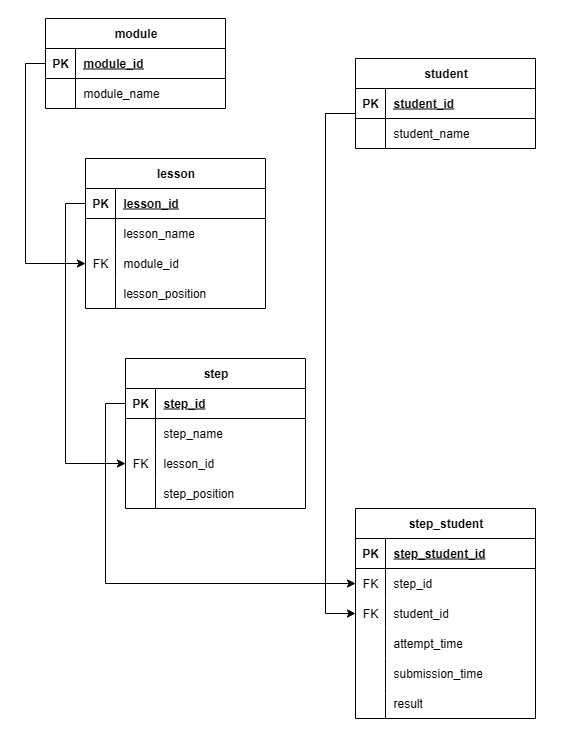

The diagram above was exported from draw.io. Its source (the exported page's mxGraphModel, read from the mxfile embedded in the PNG):
<mxGraphModel dx="992" dy="502" grid="1" gridSize="10" guides="1" tooltips="1" connect="1" arrows="1" fold="1" page="1" pageScale="1" pageWidth="827" pageHeight="1169" math="0" shadow="0">
  <root>
    <mxCell id="0" />
    <mxCell id="1" parent="0" />
    <mxCell id="2IPTO8mHYTiCgnxYsXcy-1" value="module" style="shape=table;startSize=30;container=1;collapsible=1;childLayout=tableLayout;fixedRows=1;rowLines=0;fontStyle=1;align=center;resizeLast=1;html=1;" vertex="1" parent="1">
      <mxGeometry x="40" y="80" width="180" height="90" as="geometry">
        <mxRectangle x="70" y="60" width="80" height="30" as="alternateBounds" />
      </mxGeometry>
    </mxCell>
    <mxCell id="2IPTO8mHYTiCgnxYsXcy-2" value="" style="shape=tableRow;horizontal=0;startSize=0;swimlaneHead=0;swimlaneBody=0;fillColor=none;collapsible=0;dropTarget=0;points=[[0,0.5],[1,0.5]];portConstraint=eastwest;top=0;left=0;right=0;bottom=1;" vertex="1" parent="2IPTO8mHYTiCgnxYsXcy-1">
      <mxGeometry y="30" width="180" height="30" as="geometry" />
    </mxCell>
    <mxCell id="2IPTO8mHYTiCgnxYsXcy-3" value="PK" style="shape=partialRectangle;connectable=0;fillColor=none;top=0;left=0;bottom=0;right=0;fontStyle=1;overflow=hidden;whiteSpace=wrap;html=1;" vertex="1" parent="2IPTO8mHYTiCgnxYsXcy-2">
      <mxGeometry width="30" height="30" as="geometry">
        <mxRectangle width="30" height="30" as="alternateBounds" />
      </mxGeometry>
    </mxCell>
    <mxCell id="2IPTO8mHYTiCgnxYsXcy-4" value="module_id" style="shape=partialRectangle;connectable=0;fillColor=none;top=0;left=0;bottom=0;right=0;align=left;spacingLeft=6;fontStyle=5;overflow=hidden;whiteSpace=wrap;html=1;" vertex="1" parent="2IPTO8mHYTiCgnxYsXcy-2">
      <mxGeometry x="30" width="150" height="30" as="geometry">
        <mxRectangle width="150" height="30" as="alternateBounds" />
      </mxGeometry>
    </mxCell>
    <mxCell id="2IPTO8mHYTiCgnxYsXcy-5" value="" style="shape=tableRow;horizontal=0;startSize=0;swimlaneHead=0;swimlaneBody=0;fillColor=none;collapsible=0;dropTarget=0;points=[[0,0.5],[1,0.5]];portConstraint=eastwest;top=0;left=0;right=0;bottom=0;" vertex="1" parent="2IPTO8mHYTiCgnxYsXcy-1">
      <mxGeometry y="60" width="180" height="30" as="geometry" />
    </mxCell>
    <mxCell id="2IPTO8mHYTiCgnxYsXcy-6" value="" style="shape=partialRectangle;connectable=0;fillColor=none;top=0;left=0;bottom=0;right=0;editable=1;overflow=hidden;whiteSpace=wrap;html=1;" vertex="1" parent="2IPTO8mHYTiCgnxYsXcy-5">
      <mxGeometry width="30" height="30" as="geometry">
        <mxRectangle width="30" height="30" as="alternateBounds" />
      </mxGeometry>
    </mxCell>
    <mxCell id="2IPTO8mHYTiCgnxYsXcy-7" value="module_name" style="shape=partialRectangle;connectable=0;fillColor=none;top=0;left=0;bottom=0;right=0;align=left;spacingLeft=6;overflow=hidden;whiteSpace=wrap;html=1;" vertex="1" parent="2IPTO8mHYTiCgnxYsXcy-5">
      <mxGeometry x="30" width="150" height="30" as="geometry">
        <mxRectangle width="150" height="30" as="alternateBounds" />
      </mxGeometry>
    </mxCell>
    <mxCell id="2IPTO8mHYTiCgnxYsXcy-14" value="lesson" style="shape=table;startSize=30;container=1;collapsible=1;childLayout=tableLayout;fixedRows=1;rowLines=0;fontStyle=1;align=center;resizeLast=1;html=1;" vertex="1" parent="1">
      <mxGeometry x="80" y="220" width="180" height="150" as="geometry" />
    </mxCell>
    <mxCell id="2IPTO8mHYTiCgnxYsXcy-15" value="" style="shape=tableRow;horizontal=0;startSize=0;swimlaneHead=0;swimlaneBody=0;fillColor=none;collapsible=0;dropTarget=0;points=[[0,0.5],[1,0.5]];portConstraint=eastwest;top=0;left=0;right=0;bottom=1;" vertex="1" parent="2IPTO8mHYTiCgnxYsXcy-14">
      <mxGeometry y="30" width="180" height="30" as="geometry" />
    </mxCell>
    <mxCell id="2IPTO8mHYTiCgnxYsXcy-16" value="PK" style="shape=partialRectangle;connectable=0;fillColor=none;top=0;left=0;bottom=0;right=0;fontStyle=1;overflow=hidden;whiteSpace=wrap;html=1;" vertex="1" parent="2IPTO8mHYTiCgnxYsXcy-15">
      <mxGeometry width="30" height="30" as="geometry">
        <mxRectangle width="30" height="30" as="alternateBounds" />
      </mxGeometry>
    </mxCell>
    <mxCell id="2IPTO8mHYTiCgnxYsXcy-17" value="lesson_id" style="shape=partialRectangle;connectable=0;fillColor=none;top=0;left=0;bottom=0;right=0;align=left;spacingLeft=6;fontStyle=5;overflow=hidden;whiteSpace=wrap;html=1;" vertex="1" parent="2IPTO8mHYTiCgnxYsXcy-15">
      <mxGeometry x="30" width="150" height="30" as="geometry">
        <mxRectangle width="150" height="30" as="alternateBounds" />
      </mxGeometry>
    </mxCell>
    <mxCell id="2IPTO8mHYTiCgnxYsXcy-18" value="" style="shape=tableRow;horizontal=0;startSize=0;swimlaneHead=0;swimlaneBody=0;fillColor=none;collapsible=0;dropTarget=0;points=[[0,0.5],[1,0.5]];portConstraint=eastwest;top=0;left=0;right=0;bottom=0;" vertex="1" parent="2IPTO8mHYTiCgnxYsXcy-14">
      <mxGeometry y="60" width="180" height="30" as="geometry" />
    </mxCell>
    <mxCell id="2IPTO8mHYTiCgnxYsXcy-19" value="" style="shape=partialRectangle;connectable=0;fillColor=none;top=0;left=0;bottom=0;right=0;editable=1;overflow=hidden;whiteSpace=wrap;html=1;" vertex="1" parent="2IPTO8mHYTiCgnxYsXcy-18">
      <mxGeometry width="30" height="30" as="geometry">
        <mxRectangle width="30" height="30" as="alternateBounds" />
      </mxGeometry>
    </mxCell>
    <mxCell id="2IPTO8mHYTiCgnxYsXcy-20" value="lesson_name" style="shape=partialRectangle;connectable=0;fillColor=none;top=0;left=0;bottom=0;right=0;align=left;spacingLeft=6;overflow=hidden;whiteSpace=wrap;html=1;" vertex="1" parent="2IPTO8mHYTiCgnxYsXcy-18">
      <mxGeometry x="30" width="150" height="30" as="geometry">
        <mxRectangle width="150" height="30" as="alternateBounds" />
      </mxGeometry>
    </mxCell>
    <mxCell id="2IPTO8mHYTiCgnxYsXcy-21" value="" style="shape=tableRow;horizontal=0;startSize=0;swimlaneHead=0;swimlaneBody=0;fillColor=none;collapsible=0;dropTarget=0;points=[[0,0.5],[1,0.5]];portConstraint=eastwest;top=0;left=0;right=0;bottom=0;" vertex="1" parent="2IPTO8mHYTiCgnxYsXcy-14">
      <mxGeometry y="90" width="180" height="30" as="geometry" />
    </mxCell>
    <mxCell id="2IPTO8mHYTiCgnxYsXcy-22" value="FK" style="shape=partialRectangle;connectable=0;fillColor=none;top=0;left=0;bottom=0;right=0;editable=1;overflow=hidden;whiteSpace=wrap;html=1;" vertex="1" parent="2IPTO8mHYTiCgnxYsXcy-21">
      <mxGeometry width="30" height="30" as="geometry">
        <mxRectangle width="30" height="30" as="alternateBounds" />
      </mxGeometry>
    </mxCell>
    <mxCell id="2IPTO8mHYTiCgnxYsXcy-23" value="module_id" style="shape=partialRectangle;connectable=0;fillColor=none;top=0;left=0;bottom=0;right=0;align=left;spacingLeft=6;overflow=hidden;whiteSpace=wrap;html=1;" vertex="1" parent="2IPTO8mHYTiCgnxYsXcy-21">
      <mxGeometry x="30" width="150" height="30" as="geometry">
        <mxRectangle width="150" height="30" as="alternateBounds" />
      </mxGeometry>
    </mxCell>
    <mxCell id="2IPTO8mHYTiCgnxYsXcy-24" value="" style="shape=tableRow;horizontal=0;startSize=0;swimlaneHead=0;swimlaneBody=0;fillColor=none;collapsible=0;dropTarget=0;points=[[0,0.5],[1,0.5]];portConstraint=eastwest;top=0;left=0;right=0;bottom=0;" vertex="1" parent="2IPTO8mHYTiCgnxYsXcy-14">
      <mxGeometry y="120" width="180" height="30" as="geometry" />
    </mxCell>
    <mxCell id="2IPTO8mHYTiCgnxYsXcy-25" value="" style="shape=partialRectangle;connectable=0;fillColor=none;top=0;left=0;bottom=0;right=0;editable=1;overflow=hidden;whiteSpace=wrap;html=1;" vertex="1" parent="2IPTO8mHYTiCgnxYsXcy-24">
      <mxGeometry width="30" height="30" as="geometry">
        <mxRectangle width="30" height="30" as="alternateBounds" />
      </mxGeometry>
    </mxCell>
    <mxCell id="2IPTO8mHYTiCgnxYsXcy-26" value="lesson_position" style="shape=partialRectangle;connectable=0;fillColor=none;top=0;left=0;bottom=0;right=0;align=left;spacingLeft=6;overflow=hidden;whiteSpace=wrap;html=1;" vertex="1" parent="2IPTO8mHYTiCgnxYsXcy-24">
      <mxGeometry x="30" width="150" height="30" as="geometry">
        <mxRectangle width="150" height="30" as="alternateBounds" />
      </mxGeometry>
    </mxCell>
    <mxCell id="2IPTO8mHYTiCgnxYsXcy-28" style="edgeStyle=orthogonalEdgeStyle;rounded=0;orthogonalLoop=1;jettySize=auto;html=1;exitX=0;exitY=0.5;exitDx=0;exitDy=0;entryX=0;entryY=0.5;entryDx=0;entryDy=0;" edge="1" parent="1" source="2IPTO8mHYTiCgnxYsXcy-2" target="2IPTO8mHYTiCgnxYsXcy-21">
      <mxGeometry relative="1" as="geometry" />
    </mxCell>
    <mxCell id="2IPTO8mHYTiCgnxYsXcy-29" value="step" style="shape=table;startSize=30;container=1;collapsible=1;childLayout=tableLayout;fixedRows=1;rowLines=0;fontStyle=1;align=center;resizeLast=1;html=1;" vertex="1" parent="1">
      <mxGeometry x="120" y="420" width="180" height="150" as="geometry" />
    </mxCell>
    <mxCell id="2IPTO8mHYTiCgnxYsXcy-30" value="" style="shape=tableRow;horizontal=0;startSize=0;swimlaneHead=0;swimlaneBody=0;fillColor=none;collapsible=0;dropTarget=0;points=[[0,0.5],[1,0.5]];portConstraint=eastwest;top=0;left=0;right=0;bottom=1;" vertex="1" parent="2IPTO8mHYTiCgnxYsXcy-29">
      <mxGeometry y="30" width="180" height="30" as="geometry" />
    </mxCell>
    <mxCell id="2IPTO8mHYTiCgnxYsXcy-31" value="PK" style="shape=partialRectangle;connectable=0;fillColor=none;top=0;left=0;bottom=0;right=0;fontStyle=1;overflow=hidden;whiteSpace=wrap;html=1;" vertex="1" parent="2IPTO8mHYTiCgnxYsXcy-30">
      <mxGeometry width="30" height="30" as="geometry">
        <mxRectangle width="30" height="30" as="alternateBounds" />
      </mxGeometry>
    </mxCell>
    <mxCell id="2IPTO8mHYTiCgnxYsXcy-32" value="step_id" style="shape=partialRectangle;connectable=0;fillColor=none;top=0;left=0;bottom=0;right=0;align=left;spacingLeft=6;fontStyle=5;overflow=hidden;whiteSpace=wrap;html=1;" vertex="1" parent="2IPTO8mHYTiCgnxYsXcy-30">
      <mxGeometry x="30" width="150" height="30" as="geometry">
        <mxRectangle width="150" height="30" as="alternateBounds" />
      </mxGeometry>
    </mxCell>
    <mxCell id="2IPTO8mHYTiCgnxYsXcy-33" value="" style="shape=tableRow;horizontal=0;startSize=0;swimlaneHead=0;swimlaneBody=0;fillColor=none;collapsible=0;dropTarget=0;points=[[0,0.5],[1,0.5]];portConstraint=eastwest;top=0;left=0;right=0;bottom=0;" vertex="1" parent="2IPTO8mHYTiCgnxYsXcy-29">
      <mxGeometry y="60" width="180" height="30" as="geometry" />
    </mxCell>
    <mxCell id="2IPTO8mHYTiCgnxYsXcy-34" value="" style="shape=partialRectangle;connectable=0;fillColor=none;top=0;left=0;bottom=0;right=0;editable=1;overflow=hidden;whiteSpace=wrap;html=1;" vertex="1" parent="2IPTO8mHYTiCgnxYsXcy-33">
      <mxGeometry width="30" height="30" as="geometry">
        <mxRectangle width="30" height="30" as="alternateBounds" />
      </mxGeometry>
    </mxCell>
    <mxCell id="2IPTO8mHYTiCgnxYsXcy-35" value="step_name" style="shape=partialRectangle;connectable=0;fillColor=none;top=0;left=0;bottom=0;right=0;align=left;spacingLeft=6;overflow=hidden;whiteSpace=wrap;html=1;" vertex="1" parent="2IPTO8mHYTiCgnxYsXcy-33">
      <mxGeometry x="30" width="150" height="30" as="geometry">
        <mxRectangle width="150" height="30" as="alternateBounds" />
      </mxGeometry>
    </mxCell>
    <mxCell id="2IPTO8mHYTiCgnxYsXcy-36" value="" style="shape=tableRow;horizontal=0;startSize=0;swimlaneHead=0;swimlaneBody=0;fillColor=none;collapsible=0;dropTarget=0;points=[[0,0.5],[1,0.5]];portConstraint=eastwest;top=0;left=0;right=0;bottom=0;" vertex="1" parent="2IPTO8mHYTiCgnxYsXcy-29">
      <mxGeometry y="90" width="180" height="30" as="geometry" />
    </mxCell>
    <mxCell id="2IPTO8mHYTiCgnxYsXcy-37" value="FK" style="shape=partialRectangle;connectable=0;fillColor=none;top=0;left=0;bottom=0;right=0;editable=1;overflow=hidden;whiteSpace=wrap;html=1;" vertex="1" parent="2IPTO8mHYTiCgnxYsXcy-36">
      <mxGeometry width="30" height="30" as="geometry">
        <mxRectangle width="30" height="30" as="alternateBounds" />
      </mxGeometry>
    </mxCell>
    <mxCell id="2IPTO8mHYTiCgnxYsXcy-38" value="lesson_id" style="shape=partialRectangle;connectable=0;fillColor=none;top=0;left=0;bottom=0;right=0;align=left;spacingLeft=6;overflow=hidden;whiteSpace=wrap;html=1;" vertex="1" parent="2IPTO8mHYTiCgnxYsXcy-36">
      <mxGeometry x="30" width="150" height="30" as="geometry">
        <mxRectangle width="150" height="30" as="alternateBounds" />
      </mxGeometry>
    </mxCell>
    <mxCell id="2IPTO8mHYTiCgnxYsXcy-39" value="" style="shape=tableRow;horizontal=0;startSize=0;swimlaneHead=0;swimlaneBody=0;fillColor=none;collapsible=0;dropTarget=0;points=[[0,0.5],[1,0.5]];portConstraint=eastwest;top=0;left=0;right=0;bottom=0;" vertex="1" parent="2IPTO8mHYTiCgnxYsXcy-29">
      <mxGeometry y="120" width="180" height="30" as="geometry" />
    </mxCell>
    <mxCell id="2IPTO8mHYTiCgnxYsXcy-40" value="" style="shape=partialRectangle;connectable=0;fillColor=none;top=0;left=0;bottom=0;right=0;editable=1;overflow=hidden;whiteSpace=wrap;html=1;" vertex="1" parent="2IPTO8mHYTiCgnxYsXcy-39">
      <mxGeometry width="30" height="30" as="geometry">
        <mxRectangle width="30" height="30" as="alternateBounds" />
      </mxGeometry>
    </mxCell>
    <mxCell id="2IPTO8mHYTiCgnxYsXcy-41" value="step_position" style="shape=partialRectangle;connectable=0;fillColor=none;top=0;left=0;bottom=0;right=0;align=left;spacingLeft=6;overflow=hidden;whiteSpace=wrap;html=1;" vertex="1" parent="2IPTO8mHYTiCgnxYsXcy-39">
      <mxGeometry x="30" width="150" height="30" as="geometry">
        <mxRectangle width="150" height="30" as="alternateBounds" />
      </mxGeometry>
    </mxCell>
    <mxCell id="2IPTO8mHYTiCgnxYsXcy-42" style="edgeStyle=orthogonalEdgeStyle;rounded=0;orthogonalLoop=1;jettySize=auto;html=1;exitX=0;exitY=0.5;exitDx=0;exitDy=0;entryX=0;entryY=0.5;entryDx=0;entryDy=0;" edge="1" parent="1" source="2IPTO8mHYTiCgnxYsXcy-15" target="2IPTO8mHYTiCgnxYsXcy-36">
      <mxGeometry relative="1" as="geometry" />
    </mxCell>
    <mxCell id="2IPTO8mHYTiCgnxYsXcy-43" value="student" style="shape=table;startSize=30;container=1;collapsible=1;childLayout=tableLayout;fixedRows=1;rowLines=0;fontStyle=1;align=center;resizeLast=1;html=1;" vertex="1" parent="1">
      <mxGeometry x="350" y="120" width="180" height="90" as="geometry" />
    </mxCell>
    <mxCell id="2IPTO8mHYTiCgnxYsXcy-44" value="" style="shape=tableRow;horizontal=0;startSize=0;swimlaneHead=0;swimlaneBody=0;fillColor=none;collapsible=0;dropTarget=0;points=[[0,0.5],[1,0.5]];portConstraint=eastwest;top=0;left=0;right=0;bottom=1;" vertex="1" parent="2IPTO8mHYTiCgnxYsXcy-43">
      <mxGeometry y="30" width="180" height="30" as="geometry" />
    </mxCell>
    <mxCell id="2IPTO8mHYTiCgnxYsXcy-45" value="PK" style="shape=partialRectangle;connectable=0;fillColor=none;top=0;left=0;bottom=0;right=0;fontStyle=1;overflow=hidden;whiteSpace=wrap;html=1;" vertex="1" parent="2IPTO8mHYTiCgnxYsXcy-44">
      <mxGeometry width="30" height="30" as="geometry">
        <mxRectangle width="30" height="30" as="alternateBounds" />
      </mxGeometry>
    </mxCell>
    <mxCell id="2IPTO8mHYTiCgnxYsXcy-46" value="student_id" style="shape=partialRectangle;connectable=0;fillColor=none;top=0;left=0;bottom=0;right=0;align=left;spacingLeft=6;fontStyle=5;overflow=hidden;whiteSpace=wrap;html=1;" vertex="1" parent="2IPTO8mHYTiCgnxYsXcy-44">
      <mxGeometry x="30" width="150" height="30" as="geometry">
        <mxRectangle width="150" height="30" as="alternateBounds" />
      </mxGeometry>
    </mxCell>
    <mxCell id="2IPTO8mHYTiCgnxYsXcy-47" value="" style="shape=tableRow;horizontal=0;startSize=0;swimlaneHead=0;swimlaneBody=0;fillColor=none;collapsible=0;dropTarget=0;points=[[0,0.5],[1,0.5]];portConstraint=eastwest;top=0;left=0;right=0;bottom=0;" vertex="1" parent="2IPTO8mHYTiCgnxYsXcy-43">
      <mxGeometry y="60" width="180" height="30" as="geometry" />
    </mxCell>
    <mxCell id="2IPTO8mHYTiCgnxYsXcy-48" value="" style="shape=partialRectangle;connectable=0;fillColor=none;top=0;left=0;bottom=0;right=0;editable=1;overflow=hidden;whiteSpace=wrap;html=1;" vertex="1" parent="2IPTO8mHYTiCgnxYsXcy-47">
      <mxGeometry width="30" height="30" as="geometry">
        <mxRectangle width="30" height="30" as="alternateBounds" />
      </mxGeometry>
    </mxCell>
    <mxCell id="2IPTO8mHYTiCgnxYsXcy-49" value="student_name" style="shape=partialRectangle;connectable=0;fillColor=none;top=0;left=0;bottom=0;right=0;align=left;spacingLeft=6;overflow=hidden;whiteSpace=wrap;html=1;" vertex="1" parent="2IPTO8mHYTiCgnxYsXcy-47">
      <mxGeometry x="30" width="150" height="30" as="geometry">
        <mxRectangle width="150" height="30" as="alternateBounds" />
      </mxGeometry>
    </mxCell>
    <mxCell id="2IPTO8mHYTiCgnxYsXcy-56" value="step_student" style="shape=table;startSize=30;container=1;collapsible=1;childLayout=tableLayout;fixedRows=1;rowLines=0;fontStyle=1;align=center;resizeLast=1;html=1;" vertex="1" parent="1">
      <mxGeometry x="350" y="570" width="180" height="210" as="geometry" />
    </mxCell>
    <mxCell id="2IPTO8mHYTiCgnxYsXcy-57" value="" style="shape=tableRow;horizontal=0;startSize=0;swimlaneHead=0;swimlaneBody=0;fillColor=none;collapsible=0;dropTarget=0;points=[[0,0.5],[1,0.5]];portConstraint=eastwest;top=0;left=0;right=0;bottom=1;" vertex="1" parent="2IPTO8mHYTiCgnxYsXcy-56">
      <mxGeometry y="30" width="180" height="30" as="geometry" />
    </mxCell>
    <mxCell id="2IPTO8mHYTiCgnxYsXcy-58" value="PK" style="shape=partialRectangle;connectable=0;fillColor=none;top=0;left=0;bottom=0;right=0;fontStyle=1;overflow=hidden;whiteSpace=wrap;html=1;" vertex="1" parent="2IPTO8mHYTiCgnxYsXcy-57">
      <mxGeometry width="30" height="30" as="geometry">
        <mxRectangle width="30" height="30" as="alternateBounds" />
      </mxGeometry>
    </mxCell>
    <mxCell id="2IPTO8mHYTiCgnxYsXcy-59" value="step_student_id" style="shape=partialRectangle;connectable=0;fillColor=none;top=0;left=0;bottom=0;right=0;align=left;spacingLeft=6;fontStyle=5;overflow=hidden;whiteSpace=wrap;html=1;" vertex="1" parent="2IPTO8mHYTiCgnxYsXcy-57">
      <mxGeometry x="30" width="150" height="30" as="geometry">
        <mxRectangle width="150" height="30" as="alternateBounds" />
      </mxGeometry>
    </mxCell>
    <mxCell id="2IPTO8mHYTiCgnxYsXcy-60" value="" style="shape=tableRow;horizontal=0;startSize=0;swimlaneHead=0;swimlaneBody=0;fillColor=none;collapsible=0;dropTarget=0;points=[[0,0.5],[1,0.5]];portConstraint=eastwest;top=0;left=0;right=0;bottom=0;" vertex="1" parent="2IPTO8mHYTiCgnxYsXcy-56">
      <mxGeometry y="60" width="180" height="30" as="geometry" />
    </mxCell>
    <mxCell id="2IPTO8mHYTiCgnxYsXcy-61" value="FK" style="shape=partialRectangle;connectable=0;fillColor=none;top=0;left=0;bottom=0;right=0;editable=1;overflow=hidden;whiteSpace=wrap;html=1;" vertex="1" parent="2IPTO8mHYTiCgnxYsXcy-60">
      <mxGeometry width="30" height="30" as="geometry">
        <mxRectangle width="30" height="30" as="alternateBounds" />
      </mxGeometry>
    </mxCell>
    <mxCell id="2IPTO8mHYTiCgnxYsXcy-62" value="step_id" style="shape=partialRectangle;connectable=0;fillColor=none;top=0;left=0;bottom=0;right=0;align=left;spacingLeft=6;overflow=hidden;whiteSpace=wrap;html=1;" vertex="1" parent="2IPTO8mHYTiCgnxYsXcy-60">
      <mxGeometry x="30" width="150" height="30" as="geometry">
        <mxRectangle width="150" height="30" as="alternateBounds" />
      </mxGeometry>
    </mxCell>
    <mxCell id="2IPTO8mHYTiCgnxYsXcy-63" value="" style="shape=tableRow;horizontal=0;startSize=0;swimlaneHead=0;swimlaneBody=0;fillColor=none;collapsible=0;dropTarget=0;points=[[0,0.5],[1,0.5]];portConstraint=eastwest;top=0;left=0;right=0;bottom=0;" vertex="1" parent="2IPTO8mHYTiCgnxYsXcy-56">
      <mxGeometry y="90" width="180" height="30" as="geometry" />
    </mxCell>
    <mxCell id="2IPTO8mHYTiCgnxYsXcy-64" value="FK" style="shape=partialRectangle;connectable=0;fillColor=none;top=0;left=0;bottom=0;right=0;editable=1;overflow=hidden;whiteSpace=wrap;html=1;" vertex="1" parent="2IPTO8mHYTiCgnxYsXcy-63">
      <mxGeometry width="30" height="30" as="geometry">
        <mxRectangle width="30" height="30" as="alternateBounds" />
      </mxGeometry>
    </mxCell>
    <mxCell id="2IPTO8mHYTiCgnxYsXcy-65" value="student_id" style="shape=partialRectangle;connectable=0;fillColor=none;top=0;left=0;bottom=0;right=0;align=left;spacingLeft=6;overflow=hidden;whiteSpace=wrap;html=1;" vertex="1" parent="2IPTO8mHYTiCgnxYsXcy-63">
      <mxGeometry x="30" width="150" height="30" as="geometry">
        <mxRectangle width="150" height="30" as="alternateBounds" />
      </mxGeometry>
    </mxCell>
    <mxCell id="2IPTO8mHYTiCgnxYsXcy-66" value="" style="shape=tableRow;horizontal=0;startSize=0;swimlaneHead=0;swimlaneBody=0;fillColor=none;collapsible=0;dropTarget=0;points=[[0,0.5],[1,0.5]];portConstraint=eastwest;top=0;left=0;right=0;bottom=0;" vertex="1" parent="2IPTO8mHYTiCgnxYsXcy-56">
      <mxGeometry y="120" width="180" height="30" as="geometry" />
    </mxCell>
    <mxCell id="2IPTO8mHYTiCgnxYsXcy-67" value="" style="shape=partialRectangle;connectable=0;fillColor=none;top=0;left=0;bottom=0;right=0;editable=1;overflow=hidden;whiteSpace=wrap;html=1;" vertex="1" parent="2IPTO8mHYTiCgnxYsXcy-66">
      <mxGeometry width="30" height="30" as="geometry">
        <mxRectangle width="30" height="30" as="alternateBounds" />
      </mxGeometry>
    </mxCell>
    <mxCell id="2IPTO8mHYTiCgnxYsXcy-68" value="attempt_time" style="shape=partialRectangle;connectable=0;fillColor=none;top=0;left=0;bottom=0;right=0;align=left;spacingLeft=6;overflow=hidden;whiteSpace=wrap;html=1;" vertex="1" parent="2IPTO8mHYTiCgnxYsXcy-66">
      <mxGeometry x="30" width="150" height="30" as="geometry">
        <mxRectangle width="150" height="30" as="alternateBounds" />
      </mxGeometry>
    </mxCell>
    <mxCell id="2IPTO8mHYTiCgnxYsXcy-69" style="shape=tableRow;horizontal=0;startSize=0;swimlaneHead=0;swimlaneBody=0;fillColor=none;collapsible=0;dropTarget=0;points=[[0,0.5],[1,0.5]];portConstraint=eastwest;top=0;left=0;right=0;bottom=0;" vertex="1" parent="2IPTO8mHYTiCgnxYsXcy-56">
      <mxGeometry y="150" width="180" height="30" as="geometry" />
    </mxCell>
    <mxCell id="2IPTO8mHYTiCgnxYsXcy-70" style="shape=partialRectangle;connectable=0;fillColor=none;top=0;left=0;bottom=0;right=0;editable=1;overflow=hidden;whiteSpace=wrap;html=1;" vertex="1" parent="2IPTO8mHYTiCgnxYsXcy-69">
      <mxGeometry width="30" height="30" as="geometry">
        <mxRectangle width="30" height="30" as="alternateBounds" />
      </mxGeometry>
    </mxCell>
    <mxCell id="2IPTO8mHYTiCgnxYsXcy-71" value="submission_time" style="shape=partialRectangle;connectable=0;fillColor=none;top=0;left=0;bottom=0;right=0;align=left;spacingLeft=6;overflow=hidden;whiteSpace=wrap;html=1;" vertex="1" parent="2IPTO8mHYTiCgnxYsXcy-69">
      <mxGeometry x="30" width="150" height="30" as="geometry">
        <mxRectangle width="150" height="30" as="alternateBounds" />
      </mxGeometry>
    </mxCell>
    <mxCell id="2IPTO8mHYTiCgnxYsXcy-72" style="shape=tableRow;horizontal=0;startSize=0;swimlaneHead=0;swimlaneBody=0;fillColor=none;collapsible=0;dropTarget=0;points=[[0,0.5],[1,0.5]];portConstraint=eastwest;top=0;left=0;right=0;bottom=0;" vertex="1" parent="2IPTO8mHYTiCgnxYsXcy-56">
      <mxGeometry y="180" width="180" height="30" as="geometry" />
    </mxCell>
    <mxCell id="2IPTO8mHYTiCgnxYsXcy-73" style="shape=partialRectangle;connectable=0;fillColor=none;top=0;left=0;bottom=0;right=0;editable=1;overflow=hidden;whiteSpace=wrap;html=1;" vertex="1" parent="2IPTO8mHYTiCgnxYsXcy-72">
      <mxGeometry width="30" height="30" as="geometry">
        <mxRectangle width="30" height="30" as="alternateBounds" />
      </mxGeometry>
    </mxCell>
    <mxCell id="2IPTO8mHYTiCgnxYsXcy-74" value="result" style="shape=partialRectangle;connectable=0;fillColor=none;top=0;left=0;bottom=0;right=0;align=left;spacingLeft=6;overflow=hidden;whiteSpace=wrap;html=1;" vertex="1" parent="2IPTO8mHYTiCgnxYsXcy-72">
      <mxGeometry x="30" width="150" height="30" as="geometry">
        <mxRectangle width="150" height="30" as="alternateBounds" />
      </mxGeometry>
    </mxCell>
    <mxCell id="2IPTO8mHYTiCgnxYsXcy-75" style="edgeStyle=orthogonalEdgeStyle;rounded=0;orthogonalLoop=1;jettySize=auto;html=1;exitX=0;exitY=0.5;exitDx=0;exitDy=0;entryX=0;entryY=0.5;entryDx=0;entryDy=0;" edge="1" parent="1" source="2IPTO8mHYTiCgnxYsXcy-44" target="2IPTO8mHYTiCgnxYsXcy-63">
      <mxGeometry relative="1" as="geometry">
        <Array as="points">
          <mxPoint x="350" y="175" />
          <mxPoint x="320" y="175" />
          <mxPoint x="320" y="675" />
        </Array>
      </mxGeometry>
    </mxCell>
    <mxCell id="2IPTO8mHYTiCgnxYsXcy-76" style="edgeStyle=orthogonalEdgeStyle;rounded=0;orthogonalLoop=1;jettySize=auto;html=1;exitX=0;exitY=0.5;exitDx=0;exitDy=0;" edge="1" parent="1" source="2IPTO8mHYTiCgnxYsXcy-30" target="2IPTO8mHYTiCgnxYsXcy-60">
      <mxGeometry relative="1" as="geometry" />
    </mxCell>
  </root>
</mxGraphModel>